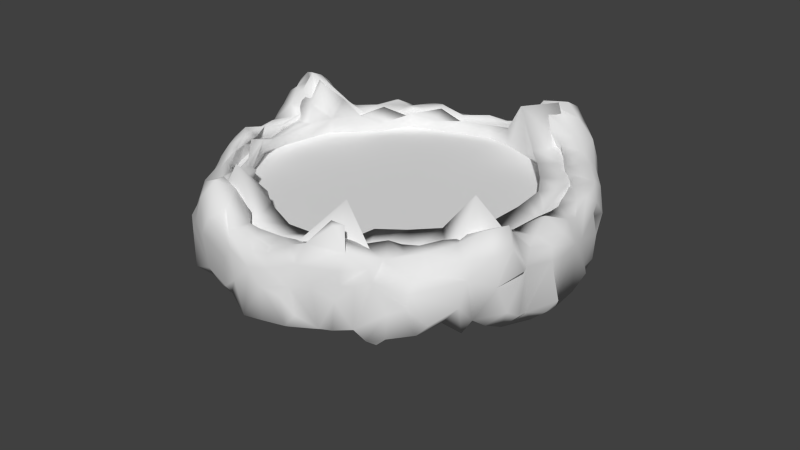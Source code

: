 # Source: keeperLair.blend  (saved by Blender 2.71.0; exported with 4.5.12 LTS)
import bpy
from mathutils import Matrix  # noqa: F401  (used for matrix-valued properties, if any)

bpy.ops.wm.read_factory_settings(use_empty=True)
scene = bpy.context.scene
scene.name = 'Scene'

# ---- collections
col_collection_1 = bpy.data.collections.new('Collection 1'); scene.collection.children.link(col_collection_1)

# ---- world
world_world = bpy.data.worlds.new('World'); scene.world = world_world
world_world.color = (0.05088, 0.05088, 0.05088)
world_world.use_sun_shadow = False
world_world.sun_shadow_jitter_overblur = 0.0
world_world.cycles.sampling_method = 'MANUAL'
world_world.cycles.sample_map_resolution = 256

# ---- meshes
me_keeperlair = bpy.data.meshes.new('keeperLair')
me_keeperlair.from_pydata([(0.6337, -0.06404, 0.2379), (0.3636, -0.04834, -0.5914), (-0.6963, 0.1328, 0.1048), (-0.649, -0.05054, 0.2605), (0.06201, 0.1371, -0.7145), (0.6284, 0.1493, 0.008515), (-0.4862, -0.06725, -0.4572), (-0.6745, -0.03177, 0.1648), (0.6919, -0.06363, -0.01381), (-0.4949, 0.1968, 0.3705), (-0.5035, 0.2363, -0.3292), (0.1566, 0.1109, 0.6888), (0.1011, -0.05068, 0.6681), (-0.4317, -0.01634, 0.4172), (-0.5112, 0.09194, 0.3013), (-0.01985, 0.2241, 0.6316), (0.5418, 0.2601, 0.3078), (-0.639, 0.2294, -0.352), (-0.03608, -0.03738, -0.6969), (-0.1891, -0.05584, -0.6818), (-0.279, -0.03208, -0.6722), (-0.5522, -0.06399, -0.4438), (-0.279, -0.009845, 0.6301), (0.1428, -0.03645, 0.6966), (0.585, -0.01814, 0.3255), (0.6838, -0.01547, 0.216), (0.7108, -0.03782, -0.05252), (0.5571, -0.00943, -0.4032), (0.1202, -0.04324, -0.6975), (-0.6885, 0.1655, 0.006283), (-0.6026, 0.1245, 0.2932), (0.7095, 0.1641, 0.2408), (0.684, 0.1108, -0.1338), (0.4439, -0.01007, -0.5848), (-0.3983, 0.07107, -0.5668), (-0.5975, 0.01477, -0.4113), (0.468, 0.05911, 0.5013), (0.6708, 0.01535, 0.2654), (-0.01668, -0.05247, -0.6065), (-0.2998, -0.029, -0.6129), (-0.3871, -0.03018, -0.5014), (-0.587, -0.02884, -0.2151), (-0.5499, -0.02153, 0.2608), (-0.3998, -0.03152, 0.4844), (0.05589, -0.02525, 0.645), (0.5524, -0.01952, 0.2995), (0.5809, -0.01829, 0.1838), (0.628, -0.03016, -0.004763), (0.6108, -0.01085, -0.1024), (0.4941, -0.02381, -0.3615), (0.3058, -0.03873, -0.5399), (0.06043, -0.04309, -0.6065), (-0.166, 0.1733, -0.5752), (-0.623, 0.136, 0.04434), (0.3632, 0.1134, 0.4616), (0.47, 0.1557, -0.364), (-0.02582, 0.1343, -0.6315), (-0.1574, -0.01993, -0.619), (-0.2197, 0.1349, 0.5534), (-0.4202, -0.01553, -0.4113), (0.6092, -0.05104, 0.07839), (-0.5481, 0.005333, 0.2317), (-0.2478, 0.1802, -0.5347), (0.5262, -0.04866, -0.3735), (0.2442, -0.07248, -0.624), (-0.2759, -0.04798, 0.6093), (-0.1097, -0.01736, 0.6833), (0.7117, -0.0418, 0.106), (0.5705, 0.1505, 0.1325), (0.4661, 0.213, 0.4161), (0.2453, 0.1838, -0.5752), (-0.08149, 0.1679, 0.6236), (0.2592, 0.08262, 0.5379), (0.2447, -0.02629, 0.6524), (0.2184, 0.1606, 0.5358), (0.1171, 0.1629, 0.6005), (-0.2215, 0.1637, 0.6904), (0.6329, 0.2149, -0.2288), (0.0161, 0.1849, 0.6072), (0.6986, 0.1801, 0.07698), (-0.2693, 0.2066, -0.6171), (-0.6589, 0.1977, 0.07284), (0.6128, 0.2026, -0.2056), (0.4441, 0.2361, -0.4997), (-0.1997, 0.2535, 0.536), (0.04911, 0.1938, 0.657), (0.3523, 0.2262, -0.516), (0.02081, 0.2013, -0.6389), (0.004978, 0.1634, -0.7097), (-0.09639, 0.182, -0.6538), (-0.356, 0.1694, -0.4889), (0.6264, 0.3018, 0.2988), (-0.4064, 0.1767, -0.4026), (0.0149, 0.1812, 0.6934), (-0.5383, 0.1987, 0.3151), (0.1308, 0.222, 0.6433), (-0.4385, 0.2119, -0.5204), (0.2919, 0.3048, -0.7156), (-0.6596, 0.3284, -0.2837), (-0.5834, 0.3799, -0.2032), (-0.6529, 0.1221, -0.2903), (-0.1019, -0.03937, -0.6761), (-0.4852, -0.03959, -0.5109), (-0.6668, -0.03397, -0.141), (-0.01409, -0.04708, 0.7223), (0.6829, -0.0206, 0.177), (-0.4939, 0.1542, -0.5061), (-0.691, 0.1613, -0.1951), (0.7151, 0.1282, 0.02781), (0.6506, 0.1362, -0.2508), (-0.02611, 0.06579, -0.6981), (-0.6844, 0.08247, 0.1689), (-0.219, -0.01052, -0.5874), (-0.4189, -0.05092, -0.4654), (-0.4724, -0.04323, -0.3821), (-0.5455, -0.02144, -0.2784), (-0.6182, -0.02063, 0.09622), (-0.3496, -0.005677, 0.5157), (-0.279, -0.03487, 0.5563), (0.2287, -0.04212, 0.5842), (0.5273, -0.02094, 0.349), (0.599, -0.03885, 0.1336), (0.633, -0.04182, -0.08368), (0.2389, -0.0498, -0.5755), (0.1309, -0.01932, -0.6156), (-0.6123, 0.1555, 0.1005), (0.5817, 0.1483, -0.1863), (0.5048, 0.1269, -0.2839), (0.3988, 0.2217, -0.4601), (0.3639, 0.1932, -0.5132), (0.01497, -0.008526, -0.6098), (0.4056, 0.1316, -0.4423), (-0.2173, -0.0005027, 0.5858), (0.5174, 0.1101, 0.3163), (-0.6227, 0.1179, -0.01093), (-0.559, 0.1014, 0.2153), (-0.429, 0.1019, 0.401), (-0.2744, 0.2024, -0.532), (-0.5177, -0.04315, -0.3474), (-0.03016, -0.00855, 0.6259), (0.5866, -0.04653, 0.2468), (0.534, 0.1643, 0.2268), (0.483, 0.1487, 0.4774), (0.05394, 0.1785, 0.6184), (-0.1412, 0.09756, 0.6094), (0.2171, 0.1092, 0.6514), (0.1364, 0.07776, 0.7128), (0.001558, 0.1829, -0.6331), (-0.5757, 0.1974, -0.3845), (-0.07193, 0.1969, 0.6098), (-0.4086, 0.1242, 0.5777), (0.6541, 0.1812, -0.1352), (0.694, 0.1904, -0.0001875), (-0.3449, 0.1975, -0.5516), (0.4999, 0.2103, -0.4738), (0.2452, 0.3075, -0.5777), (0.4212, 0.2126, 0.4558), (-0.3823, 0.2219, 0.4758), (-0.3766, 0.2028, 0.5175), (0.6744, 0.1974, 0.1578), (0.5878, 0.2144, -0.3571), (0.4623, 0.2146, -0.4462), (-0.3543, 0.208, -0.5162), (-0.5148, 0.2129, -0.3745), (-0.0724, 0.1458, -0.688), (-0.2597, 0.1591, -0.6485), (-0.2134, 0.2042, 0.5397), (0.6524, 0.225, 0.3152), (-0.3916, 0.2267, 0.3873), (-0.4752, 0.1968, -0.2901), (0.08794, 0.1501, 0.7042), (0.2832, 0.06651, -0.7156), (-0.543, 0.2945, -0.1927), (-0.659, 0.2406, -0.2897), (0.7385, -0.001038, 0.07996), (0.4791, -0.00763, -0.5325), (-0.707, 0.06267, 0.1157), (0.1245, 0.08435, -0.7275), (0.06215, 0.08038, -0.7209), (0.01281, -0.03617, -0.682), (-0.6301, -0.01696, 0.3097), (0.6561, 0.1146, 0.3029), (-0.5567, 0.1341, -0.448), (-0.4516, -0.001211, 0.5333), (0.5937, 0.1932, 0.04015), (-0.3101, 0.1143, -0.636), (0.6705, 0.07608, -0.2514), (0.6751, -0.01376, -0.1702), (0.5342, 0.117, -0.4915), (-0.669, -0.04792, -0.2158), (-0.6844, 0.146, -0.2219), (-0.6953, 0.07045, -0.1145), (-0.666, 0.01001, 0.2004), (-0.5093, 0.08132, 0.4645), (-0.5564, 0.01328, 0.4306), (0.4818, 0.118, 0.508), (0.5265, 0.00694, 0.4689), (-0.6386, 0.08596, -0.3351), (-0.1637, 0.1424, -0.6754), (-0.3218, 0.1792, -0.5021), (0.1822, 0.1229, 0.5764), (0.1623, -0.02028, 0.5938), (0.1572, 0.09613, 0.5835), (0.009206, 0.1623, 0.6197), (0.1755, 0.008358, 0.6834), (0.05408, -0.04492, 0.7091), (-0.02963, 0.1601, -0.6821), (0.5828, 0.1726, -0.413), (-0.1905, 0.2238, 0.6899), (0.2916, 0.1441, 0.4894), (-0.2141, 0.1042, 0.5722), (0.3577, 0.1455, 0.6132), (0.2931, 0.08153, 0.6315), (-0.1031, -0.04377, -0.6553), (-0.2499, -0.0442, -0.6443), (-0.1746, -0.05828, -0.6624), (-0.3439, -0.0381, -0.5824), (-0.4487, -0.05243, -0.5044), (-0.6363, -0.06146, -0.2358), (-0.644, -0.06439, -0.1674), (-0.6574, -0.03633, -0.01748), (-0.622, -0.06343, 0.2025), (-0.6087, -0.07004, 0.3), (-0.5582, -0.06014, 0.3995), (-0.1443, -0.04118, 0.6588), (-0.06811, -0.0421, 0.6325), (-0.004321, -0.06583, 0.6881), (0.2457, -0.05243, 0.6107), (0.1823, -0.05328, 0.6514), (0.3699, -0.05808, 0.5772), (0.2793, -0.02881, 0.6319), (0.4238, -0.04296, 0.549), (0.5235, -0.01466, 0.4013), (0.6724, -0.07257, 0.1294), (0.4483, -0.04451, -0.4202), (0.3236, -0.06347, -0.6159), (0.1434, -0.04716, -0.6626), (0.1836, -0.05963, -0.6701), (-0.09095, 0.06145, -0.5938), (-0.07201, -0.02243, -0.6006), (-0.2808, 0.104, 0.5356), (-0.3344, 0.07125, 0.5086), (-0.4683, 0.0798, 0.3468), (-0.6261, -0.01715, -0.08723), (-0.6162, 0.08259, -0.05752), (-0.6373, -0.01041, 0.03025), (-0.5704, -0.01112, 0.1684), (-0.5636, 0.06443, -0.2093), (-0.5972, 0.0919, -0.1405), (-0.5166, 0.07121, -0.3047), (-0.4266, 0.1089, -0.4185), (-0.3338, 0.0779, -0.5352), (0.1875, -0.008276, -0.5917), (0.09195, -0.004231, -0.6001), (0.3362, 0.06325, -0.522), (0.5545, -0.01967, -0.2651), (0.5247, 0.09447, -0.2927), (0.5071, 0.08974, -0.3329), (0.448, 0.09584, -0.3825), (0.3397, 0.007106, -0.5078), (0.3754, 0.002778, -0.4468), (0.3638, -0.05564, -0.5), (0.6051, 0.1796, -0.1229), (0.45, 0.1469, 0.4), (0.5598, 0.09589, 0.2951), (-0.6728, 0.2023, -0.07506), (0.1747, 0.2084, 0.5627), (0.5154, 0.1609, 0.3082), (0.2958, 0.1795, -0.5436), (-0.6045, 0.228, 0.04123), (0.6094, 0.2058, -0.3163), (-0.5194, 0.3332, -0.2385), (-0.4953, 0.2412, -0.2608), (0.431, 0.2201, 0.3957), (0.4273, 0.2047, 0.388), (-0.3493, 0.2148, 0.5694), (-0.3316, 0.1435, 0.6277), (-0.38, 0.1878, 0.5574), (-0.2694, 0.2567, 0.6498), (-0.5901, 0.211, -0.0331), (-0.6023, 0.1856, -0.05971), (-0.5995, 0.3143, -0.1605), (-0.5689, 0.2662, -0.1637), (-0.5648, 0.2252, -0.1691), (-0.5454, 0.2128, -0.2301), (0.705, 0.1345, -0.05935), (0.3519, 0.2326, 0.4479), (0.5181, 0.2377, 0.307), (0.2694, 0.268, 0.5732), (0.2927, 0.2203, 0.4982), (0.1982, 0.2486, 0.6305), (-0.06298, 0.2159, 0.6468), (-0.1667, 0.2531, 0.5613), (-0.1682, 0.2971, 0.5837), (-0.5297, 0.229, 0.2514), (-0.4892, 0.222, 0.3384), (-0.3959, 0.2185, 0.4226), (0.5754, 0.2091, 0.1083), (0.6393, 0.1991, 0.0869), (0.5823, 0.2154, -0.1668), (0.5622, 0.2107, -0.2675), (0.08043, 0.194, -0.6819), (-0.1455, 0.1982, -0.5893), (-0.2381, 0.2189, -0.585), (-0.3986, 0.2288, -0.4975), (-0.5522, 0.2668, -0.3182), (-0.6263, 0.2281, -0.01928), (-0.5836, 0.2296, 0.1668), (-0.6281, 0.2422, 0.1158), (-0.6903, 0.1752, 0.04673), (0.2805, 0.3195, 0.6124), (0.3184, 0.2412, 0.604), (-0.1578, 0.1698, -0.6645), (-0.2097, 0.1649, -0.6399), (-0.1809, 0.2279, 0.5831), (-0.1793, 0.2282, 0.5423), (0.6091, 0.215, 0.3565), (-0.09474, 0.215, 0.6894), (0.2544, 0.1905, 0.533), (0.5477, 0.1828, -0.2139), (-0.3369, 0.2113, 0.4841), (0.7101, 0.1357, 0.08776), (-0.5239, 0.1606, -0.2805), (0.5243, 0.198, -0.2961), (0.4951, 0.1674, -0.3164), (0.1384, 0.166, -0.7429), (0.2037, 0.2554, 0.6537), (-0.5187, 0.1827, -0.4497), (0.3345, 0.1394, -0.7315), (0.1687, 0.06145, -0.7268), (0.2294, 0.149, -0.7429), (0.2386, 0.2154, -0.7368), (0.3315, 0.2834, -0.664), (0.3628, -0.0401, -0.6284), (-0.6606, 0.3076, -0.1919), (-0.624, 0.3002, -0.3173), (-0.5802, 0.3231, -0.2912), (-0.5933, 0.3459, -0.198), (-0.6399, 0.1776, -0.3335), (-0.6642, 0.2386, -0.313), (0.7115, -0.003474, -0.1294), (0.4767, 0.1298, -0.5803), (-0.4527, 0.09128, 0.5351), (0.594, 0.1761, 0.09769), (-0.2793, 0.0783, -0.6605), (0.5351, 0.09695, -0.4677), (-0.7037, 0.1492, -0.07451), (0.6906, 0.155, 0.1999), (0.5658, 0.1048, 0.1785), (0.5659, 0.2036, 0.3856), (0.07173, 0.09052, 0.7229), (-0.1703, 0.1656, 0.5846), (-0.1354, 0.1016, 0.6838), (-0.6436, -0.05055, 0.124), (-0.5611, -0.04748, 0.3263), (0.3597, -0.0867, 0.5206), (0.4374, -0.06811, 0.4618), (0.5768, -0.04154, 0.2943), (0.6454, -0.06352, 0.01241), (0.5752, -0.03148, -0.3518), (0.4391, -0.06631, -0.4605), (0.04929, -0.06534, -0.6215), (-0.3985, 0.1602, 0.4283), (-0.5464, 0.198, 0.2684), (-0.5734, -0.02679, 0.207), (-0.4496, 0.1334, -0.3622), (-0.3756, 0.1054, -0.4858), (0.3474, 0.1322, -0.5296), (0.6156, 0.1197, -0.09307), (0.4839, 0.06925, 0.3646), (0.5316, 0.2003, 0.2921), (0.3949, 0.2119, 0.52), (0.2856, 0.2533, -0.5454), (-0.2687, 0.3062, 0.6213), (-0.0436, 0.2129, -0.6242), (-0.06875, 0.2223, 0.622), (0.5667, 0.2244, 0.1864), (0.4986, 0.2147, -0.3466), (0.3866, 0.2221, 0.4266), (0.06501, 0.218, 0.6168), (-0.2508, 0.288, 0.5498), (0.5775, 0.2654, 0.2484), (0.5406, 0.2315, -0.3044), (0.4569, 0.2238, -0.3789), (-0.3144, 0.2128, -0.5206), (-0.442, 0.2132, -0.3346), (-0.6663, 0.1693, 0.106), (0.4204, 0.236, -0.6225), (0.03785, 0.1911, -0.6325), (0.602, 0.2912, 0.3249), (-0.3675, 0.1876, -0.4524), (0.6022, 0.2155, -0.06162), (-0.632, 0.1844, 0.1969), (-0.3005, 0.208, -0.5989), (0.645, 0.2583, 0.2121), (-0.5805, 0.1785, 0.2954), (-0.3745, 0.2003, 0.4233), (0.07452, 0.1933, 0.6899), (0.04177, 0.1705, -0.6982), (-0.2952, 0.196, 0.5201), (0.2998, 0.1705, -0.7481), (-0.68, 0.2919, -0.1759), (-0.6251, 0.2444, -0.3482), (-0.6864, 0.1645, -0.1208), (-0.3753, 0.1025, 0.6046), (-0.4761, 0.09316, -0.5322), (0.6335, 0.1093, -0.3496), (0.6134, -0.008089, -0.3292), (0.602, 0.1527, 0.3789), (0.5856, 0.05978, 0.3976), (0.3911, 0.1513, 0.5691), (0.4426, 0.06061, 0.5627), (-0.5337, -0.0006106, -0.4787), (-0.009362, 0.1086, -0.7298), (0.5947, 0.219, 0.01068), (0.6647, -0.01579, -0.2503), (0.581, 0.1353, -0.4217), (-0.6671, -0.007121, -0.1924), (-0.7093, -0.04979, -0.01438), (-0.7114, 0.0938, -0.004346), (-0.621, 0.1721, 0.2495), (0.1449, 0.2594, -0.6255), (0.2097, 0.3398, -0.6069), (0.2365, 0.3194, -0.6883), (-0.5561, 0.1478, 0.36), (-0.1465, -0.01556, -0.6933), (-0.2229, 0.05751, -0.6599), (0.5787, 0.01012, 0.2057), (-0.3205, 0.214, -0.4946), (0.5187, 0.1634, 0.4331), (0.1965, 0.07289, 0.5494), (0.1652, -0.03733, 0.6101), (0.0873, 0.007634, 0.6137), (0.031, 0.1024, 0.6173), (-0.02581, 0.1442, 0.6258), (0.0126, 0.1323, 0.7159), (-0.133, 0.0001268, 0.6872), (-0.05361, 0.06267, 0.7169), (4.252e-05, 0.1826, -0.6848), (0.09685, 0.2269, -0.6155), (0.1678, 0.2348, -0.6048), (-0.5925, 0.1944, 0.1601), (0.4958, 0.1934, -0.517), (-0.2043, 0.3345, 0.6335), (0.2785, -0.01414, 0.5156), (-0.1335, 0.1576, 0.5924), (-0.1239, -0.01297, 0.6157), (-0.2163, 0.08634, 0.678), (0.306, 0.1316, 0.6206), (0.3546, -0.003221, 0.6167), (-0.04464, -0.06335, -0.6567), (-0.3678, -0.01722, -0.5878), (-0.4186, -0.03074, -0.5529), (-0.5143, -0.06107, -0.4415), (-0.654, -0.04738, -0.2859), (-0.6284, -0.05294, -0.3338), (-0.5795, -0.05339, -0.3122), (-0.6563, -0.04758, -0.07148), (-0.7054, -0.01096, 0.07646), (-0.6983, -0.05977, 0.04326), (-0.6833, -0.05033, 0.04596), (-0.5872, -0.05148, 0.3497), (-0.4943, -0.03495, 0.4848), (-0.4227, -0.02997, 0.546), (-0.3497, -0.03227, 0.6241), (-0.3526, -0.05752, 0.5635), (-0.1705, -0.02296, 0.666), (-0.218, -0.03923, 0.6138), (-0.0574, -0.04004, 0.6687), (0.2988, -0.06036, 0.5531), (0.399, -0.06611, 0.563), (0.4074, -0.06018, 0.5058), (0.5741, -0.04891, 0.3661), (0.4893, -0.03494, 0.4827), (0.4635, -0.02975, 0.3928), (0.6112, -0.04096, 0.2943), (0.7059, -0.05588, 0.04233), (0.6814, -0.04394, -0.1267), (0.6555, -0.03843, -0.02514), (0.6604, -0.0497, -0.2143), (0.6107, -0.03963, -0.2007), (0.6241, -0.04836, -0.2894), (0.5773, -0.0411, -0.3043), (0.5115, -0.0579, -0.4338), (0.4541, -0.04787, -0.5385), (0.2169, -0.04871, -0.6767), (0.2078, -0.0583, -0.6215), (0.07157, -0.05832, -0.6577), (-0.2643, 0.0133, -0.5659), (-0.1728, 0.1027, -0.5782), (-0.3355, 0.15, 0.5259), (-0.3814, 0.08645, 0.4746), (-0.4837, -0.04205, 0.4128), (-0.5113, -0.03048, 0.3461), (-0.5977, 0.06924, 0.1522), (-0.6065, -0.009611, -0.1628), (-0.3636, -0.0185, -0.4709), (-0.3141, 0.1419, -0.5248), (-0.3226, -0.01155, -0.5456), (0.2051, 0.1545, -0.6042), (0.1353, 0.07564, -0.5924), (0.1167, 0.1283, -0.611), (0.2908, 0.1232, -0.5632), (0.2677, 0.06275, -0.5499), (0.5067, -0.02477, -0.3318), (0.5709, 0.08342, -0.2306), (0.5916, -0.01403, -0.1887), (0.616, 0.05955, -0.05239), (0.6136, 0.005718, 0.01367), (0.4167, -0.02681, 0.4364), (0.3606, -0.03965, 0.4788), (0.4002, 0.08862, 0.4239), (0.5641, -0.01605, 0.249), (0.1681, 0.173, 0.5778), (0.5376, 0.2033, 0.2416), (-0.2115, 0.1966, -0.5635), (-0.1924, 0.1643, -0.554), (0.3911, 0.2063, 0.5884), (-0.5825, 0.2134, 0.1052), (-0.6222, 0.1811, 0.03255), (0.6246, 0.1576, -0.3215), (-0.5473, 0.3638, -0.2036), (-0.4829, 0.2582, -0.2984), (0.08139, 0.2045, 0.603), (0.05278, 0.2053, 0.6022), (0.482, 0.2377, 0.3504), (0.4955, 0.1765, 0.3507), (0.656, 0.1561, -0.2461), (-0.6019, 0.1715, -0.0121), (-0.5542, 0.3016, -0.1551), (0.4051, 0.1643, 0.4312), (0.3439, 0.1799, 0.4554), (0.5746, 0.2041, 0.1386), (0.5473, 0.1794, 0.1541), (-0.4502, 0.1801, 0.4565), (-0.5281, 0.1593, 0.4113), (0.476, 0.2022, -0.3532), (-0.5725, 0.2355, -0.1214), (-0.5979, 0.1726, -0.1193), (0.5341, 0.2401, 0.3432), (0.2093, 0.2203, 0.5639), (0.3081, 0.3268, 0.593), (0.1296, 0.21, 0.5858), (0.2573, 0.3273, 0.5956), (-0.005794, 0.2076, 0.6578), (-0.1465, 0.2607, 0.6497), (-0.6044, 0.2135, 0.2222), (-0.4489, 0.2009, 0.4087), (-0.2198, 0.3251, 0.5859), (0.6547, 0.3063, 0.2538), (0.6172, 0.2319, 0.1603), (0.629, 0.2357, 0.009699), (0.6686, 0.2092, -0.05993), (0.3697, 0.2551, -0.5707), (0.1517, 0.2333, -0.6776), (-0.05628, 0.1845, -0.6535), (-0.09378, 0.1761, -0.624), (-0.1947, 0.1853, -0.6218), (-0.4438, 0.2152, -0.4323), (-0.5317, 0.2222, -0.3364), (-0.6786, 0.2503, -0.1359), (-0.6275, 0.2623, -0.1237), (-0.6009, 0.2265, -0.09464), (-0.6532, 0.2072, 0.1484), (0.308, 0.185, 0.6247), (-0.4962, 0.1852, 0.3159), (0.4509, 0.1802, -0.6077), (0.1036, 0.1916, -0.631), (-0.1102, 0.2281, 0.5756), (0.5999, 0.2132, -0.117), (-0.6606, 0.1684, 0.1625), (-0.4352, 0.2045, 0.379), (-0.07407, 0.1597, 0.7047), (-0.353, 0.1299, -0.6177), (0.2747, 0.1879, 0.4879), (0.6702, 0.2283, 0.247), (-0.4663, 0.1747, -0.3368), (0.5666, 0.2172, -0.2311), (-0.3476, 0.1608, 0.4962), (-0.3562, 0.1696, -0.5521), (-0.3871, 0.142, -0.5674), (-0.4413, 0.1865, -0.5218), (-0.5734, 0.157, -0.2245), (0.1405, 0.19, -0.7083), (-0.2691, 0.1825, 0.5343), (0.1894, 0.1919, 0.6858), (0.3338, 0.2501, -0.7113), (0.4037, 0.1766, -0.6718), (0.2889, 0.09422, -0.7445), (0.2823, 0.336, -0.6613), (0.3007, -0.04045, -0.666), (-0.6651, 0.3324, -0.2245), (-0.6797, 0.2634, -0.2088), (-0.5755, 0.3611, -0.2442), (-0.6474, 0.3567, -0.2431), (-0.6378, 0.3197, -0.1715), (-0.6819, 0.2268, -0.1107), (-0.6117, 0.1744, -0.3705)], [], [(195, 142, 410), (35, 597, 182), (343, 532, 297), (344, 185, 165), (347, 105, 321), (426, 344, 165), (370, 16, 381, 514), (145, 564, 585), (476, 108, 321, 174), (437, 104, 435), (58, 166, 351), (212, 449, 211), (468, 225, 139), (469, 510, 355), (51, 38, 361), (240, 132, 118), (61, 42, 364), (365, 250, 92), (500, 253, 124), (130, 38, 51), (271, 522, 305), (524, 78, 15), (374, 388, 87), (4, 178, 110, 413), (296, 168, 571), (381, 376, 514), (10, 522, 385), (398, 88, 438), (330, 329, 325), (464, 22, 404), (408, 409, 24, 181), (67, 476, 174), (285, 476, 26), (39, 451, 573, 185), (194, 424, 30), (464, 463, 43, 465), (413, 110, 164), (179, 18, 110), (191, 107, 190), (419, 29, 346), (422, 423, 554), (195, 408, 142), (454, 100, 197), (348, 533, 68), (46, 427, 348), (428, 137, 384), (201, 202, 430), (44, 433, 432), (144, 71, 434), (139, 144, 434), (73, 212, 145), (205, 350, 104), (23, 146, 350), (206, 89, 438), (70, 372, 440), (444, 72, 209), (119, 72, 444), (210, 351, 445), (230, 449, 212), (39, 498, 216), (103, 243, 457), (231, 470, 355, 471), (3, 221, 222), (7, 353, 221), (354, 223, 461), (472, 120, 357, 24), (465, 117, 118), (467, 118, 446), (234, 483, 63, 49), (473, 474, 232), (357, 140, 475), (480, 48, 506), (476, 358, 8), (476, 233, 358), (122, 480, 477), (1, 484, 360, 261), (38, 450, 487, 361), (117, 241, 240, 118), (360, 234, 261), (1, 50, 235), (486, 123, 124), (366, 496, 498, 251), (124, 361, 487), (489, 516, 488), (131, 260, 234, 258), (493, 42, 14), (61, 135, 363), (494, 135, 246), (495, 247, 248), (247, 249, 322), (258, 49, 504, 257), (50, 254, 503), (256, 324, 257), (533, 141, 514, 376), (505, 506, 262), (508, 5, 507), (510, 54, 511), (133, 267, 264), (277, 534, 535, 342), (70, 268, 372), (276, 278, 277), (203, 149, 15), (16, 389, 91, 381), (290, 543, 541, 288), (536, 377, 383), (55, 536, 128), (538, 582, 284), (539, 389, 16), (399, 275, 373, 380), (542, 540, 266), (522, 10, 559, 305), (546, 94, 294), (534, 158, 157), (595, 401, 560, 561), (151, 569, 552), (300, 323, 577), (154, 383, 160), (87, 388, 439), (556, 557, 302), (557, 80, 303), (308, 563, 546, 307), (559, 148, 402), (578, 399, 584, 490), (81, 563, 308), (148, 327, 182, 597), (316, 389, 349), (90, 199, 390), (262, 391, 569), (573, 580, 579), (577, 319, 299), (362, 168, 396), (581, 106, 327), (586, 331, 423, 97), (332, 589, 422, 155), (588, 171, 330), (485, 28, 329), (341, 33, 333, 328), (420, 192, 180, 30), (372, 86, 553), (339, 335, 402), (593, 271, 305), (594, 99, 593), (594, 595, 337), (100, 173, 339), (198, 164, 110, 425), (407, 481, 359), (458, 29, 419), (176, 2, 29), (178, 179, 110), (417, 190, 100, 189), (195, 196, 409, 408), (175, 341, 345), (313, 198, 426, 165), (7, 3, 192), (194, 462, 193), (200, 202, 75, 513), (421, 440, 372, 422), (348, 141, 533), (512, 264, 348), (429, 408, 349), (545, 208, 572, 317), (206, 164, 89), (215, 57, 112, 214), (207, 442, 154), (222, 221, 364, 42), (352, 572, 76), (233, 0, 46, 121), (498, 40, 216), (453, 114, 138), (219, 41, 495), (457, 243, 245), (353, 245, 116), (538, 248, 247, 582), (221, 246, 364), (354, 42, 493), (224, 467, 446), (226, 468, 139), (12, 432, 431), (12, 44, 432), (431, 201, 119), (510, 509, 356), (474, 120, 232), (45, 512, 357), (506, 255, 480), (235, 50, 123), (486, 124, 236), (259, 260, 131, 367), (489, 52, 516), (244, 245, 243), (53, 125, 494), (135, 61, 364), (368, 262, 506, 48), (251, 497, 366), (252, 500, 124), (56, 130, 253), (254, 367, 268), (257, 504, 255), (258, 55, 128), (372, 268, 129, 86), (369, 133, 120), (263, 526, 369), (264, 267, 141), (266, 523, 542), (513, 523, 266), (513, 75, 523), (267, 525, 370), (279, 269, 519, 528), (279, 280, 538, 537), (99, 529, 172, 521), (270, 520, 160), (278, 373, 275), (278, 443, 373), (52, 147, 374), (147, 388, 374), (537, 562, 279), (375, 149, 351, 568), (529, 99, 281), (293, 545, 375, 568), (571, 547, 157, 296), (286, 531, 289), (69, 539, 525), (290, 288, 540), (379, 523, 524), (379, 95, 542), (92, 390, 162, 558), (9, 295, 294), (547, 571, 295), (313, 165, 80, 557), (296, 157, 320), (394, 376, 381), (297, 551, 414), (299, 82, 577), (300, 382, 323), (382, 160, 377), (556, 302, 374), (384, 162, 428), (262, 5, 414, 391), (561, 282, 281), (306, 81, 269), (269, 308, 518), (312, 313, 557), (291, 317, 93, 544), (167, 389, 316), (167, 91, 389), (199, 428, 390), (402, 148, 597, 17), (571, 565, 295), (575, 347, 394), (30, 424, 395), (397, 95, 85), (585, 95, 397), (581, 327, 96), (169, 522, 272), (319, 577, 323), (106, 581, 34, 405), (399, 578, 320), (310, 543, 326), (311, 310, 326), (586, 328, 400), (331, 586, 400), (401, 403, 560), (98, 594, 335), (337, 595, 281), (592, 107, 403), (34, 452, 102, 405), (22, 276, 404), (464, 404, 342), (105, 174, 321), (105, 67, 174), (407, 415, 479, 481), (458, 7, 111, 176), (285, 26, 340), (484, 1, 175), (406, 407, 27), (109, 186, 406), (186, 415, 407), (325, 177, 178, 4), (459, 458, 418), (179, 178, 177, 28), (410, 411, 36, 195), (329, 177, 325), (411, 449, 229, 231), (461, 180, 3), (461, 194, 180), (472, 24, 409), (24, 37, 181), (449, 411, 410), (106, 405, 412, 182), (193, 462, 463, 183), (229, 470, 231), (473, 36, 411), (27, 483, 484, 175), (412, 35, 182), (102, 21, 412), (193, 183, 342), (190, 417, 103, 191), (18, 101, 110), (184, 343, 414), (68, 532, 343), (39, 185, 344), (34, 580, 573), (479, 415, 187), (27, 416, 406), (345, 188, 416), (2, 111, 420, 570), (68, 60, 46, 348), (191, 403, 107), (418, 191, 103), (428, 199, 62, 137), (111, 192, 420), (111, 7, 192), (422, 589, 423), (589, 97, 423), (181, 347, 31), (473, 196, 36), (232, 409, 196), (472, 409, 232), (101, 19, 425), (199, 497, 516, 62), (121, 46, 60), (72, 430, 200, 74), (497, 199, 90), (429, 142, 408), (72, 119, 201, 430), (11, 204, 73, 145), (202, 200, 430), (443, 278, 208, 545), (432, 433, 203), (139, 434, 433), (204, 11, 146), (352, 437, 572), (66, 104, 437), (206, 438, 88), (164, 206, 88), (294, 441, 307), (445, 144, 132, 210), (416, 442, 207), (22, 466, 436, 447), (101, 213, 57, 215), (446, 118, 132), (22, 447, 76), (456, 455, 21, 453), (436, 352, 447), (145, 448, 564), (73, 230, 212), (101, 450, 213), (215, 214, 19), (101, 215, 19), (103, 189, 218, 219), (213, 239, 57), (214, 39, 20), (102, 217, 453), (451, 216, 452), (113, 114, 6), (219, 495, 243, 103), (459, 418, 220, 460), (41, 219, 218), (103, 457, 418), (221, 353, 116, 246), (460, 353, 458), (461, 222, 42, 354), (226, 104, 66, 468), (3, 222, 461), (468, 66, 446, 225), (223, 493, 492), (462, 43, 463), (492, 13, 43), (465, 65, 464), (22, 65, 467), (112, 57, 238, 489), (226, 139, 44), (66, 224, 446), (205, 226, 12), (484, 483, 360), (73, 228, 227), (23, 12, 228), (449, 469, 229), (119, 469, 230), (471, 356, 473), (233, 121, 60), (478, 122, 477), (8, 478, 26), (476, 8, 26), (187, 477, 479), (480, 482, 481), (255, 504, 482), (504, 63, 482), (483, 234, 360), (63, 483, 27), (590, 235, 64), (333, 1, 235), (1, 261, 50), (64, 486, 485), (179, 487, 450), (236, 487, 28), (238, 57, 239), (130, 239, 38), (136, 491, 43, 13), (489, 488, 112), (238, 56, 489), (42, 61, 363, 14), (490, 584, 240), (240, 58, 210), (584, 166, 58), (244, 280, 528, 134), (565, 136, 242), (538, 244, 248), (538, 280, 244), (135, 494, 125, 441), (250, 365, 114, 59), (494, 246, 116), (250, 59, 496, 366), (441, 363, 135), (244, 495, 248), (495, 41, 247), (41, 115, 247), (582, 247, 322), (138, 249, 115), (249, 114, 365), (497, 251, 488, 516), (40, 498, 496), (113, 496, 59), (503, 254, 268, 502), (498, 39, 488), (503, 252, 123), (54, 510, 469, 444), (499, 501, 500), (253, 51, 124), (501, 56, 253), (508, 47, 60), (256, 255, 505), (324, 127, 505), (324, 55, 257), (122, 507, 48), (318, 74, 513, 266), (54, 530, 511), (444, 209, 54), (441, 125, 519, 269), (596, 403, 265), (346, 265, 403), (77, 527, 520, 270), (200, 513, 74), (52, 302, 515), (62, 516, 515), (211, 410, 517), (441, 269, 518), (529, 283, 284, 172), (125, 53, 519), (203, 434, 71, 149), (75, 524, 523), (75, 143, 524), (143, 203, 78), (525, 274, 273), (526, 263, 274), (52, 374, 302), (56, 147, 52), (77, 82, 151), (32, 77, 151), (283, 529, 282), (274, 530, 531, 378), (78, 203, 15), (552, 285, 32, 151), (532, 533, 376), (531, 286, 378), (54, 531, 530), (541, 311, 371, 288), (342, 150, 277), (128, 536, 383), (544, 85, 379, 15), (371, 286, 289), (156, 378, 286), (539, 287, 525), (16, 287, 539), (69, 349, 539), (288, 289, 540), (371, 289, 288), (414, 551, 552, 391), (542, 290, 540), (95, 290, 542), (95, 326, 290), (379, 524, 15), (291, 544, 15), (545, 317, 375), (300, 270, 160, 382), (395, 94, 546), (534, 157, 547), (534, 275, 158), (158, 275, 399), (159, 550, 394), (297, 376, 550), (159, 79, 298), (152, 551, 298), (421, 554, 301, 439), (552, 551, 152), (82, 299, 569), (303, 393, 162, 384), (160, 383, 377), (161, 83, 128), (80, 393, 303), (301, 87, 439), (398, 87, 301), (438, 374, 87), (89, 555, 438), (555, 556, 374), (89, 556, 555), (303, 384, 137), (304, 162, 153, 96), (517, 564, 448, 211), (153, 162, 393), (392, 563, 386, 570), (304, 96, 558), (558, 385, 92), (327, 148, 163), (10, 163, 559), (561, 537, 282), (562, 306, 279), (265, 562, 561), (29, 309, 81), (392, 546, 563), (317, 572, 435, 93), (565, 294, 295), (363, 294, 565), (363, 441, 294), (154, 442, 83), (442, 566, 387), (188, 566, 442), (188, 341, 566), (147, 567, 388), (445, 351, 149), (92, 90, 390), (92, 366, 90), (549, 91, 167, 575), (575, 167, 181, 31), (185, 393, 165), (573, 579, 393), (531, 574, 289), (544, 93, 397, 85), (347, 321, 79, 159), (420, 30, 395), (396, 320, 578), (284, 322, 169, 272), (170, 397, 93), (435, 170, 93), (350, 170, 435), (579, 96, 153), (581, 96, 579), (580, 581, 579), (325, 583, 331, 330), (108, 79, 321), (324, 323, 536), (553, 332, 155, 372), (398, 301, 583), (413, 88, 4), (315, 166, 84), (585, 311, 326), (106, 182, 327), (591, 98, 173, 592), (583, 554, 331), (554, 423, 331), (339, 173, 98, 335), (590, 171, 333), (171, 588, 328), (588, 400, 328), (402, 335, 336, 305), (335, 594, 593, 336), (173, 100, 190, 107), (17, 338, 100, 339), (591, 334, 595), (596, 560, 403), (265, 560, 596), (107, 592, 173), (566, 341, 328, 587), (197, 338, 597), (342, 404, 150), (345, 341, 188), (346, 403, 191), (348, 264, 141), (213, 450, 239), (456, 115, 41), (43, 117, 465), (356, 509, 474), (140, 357, 512), (480, 122, 48), (366, 497, 90), (131, 258, 128), (369, 526, 133), (370, 525, 287), (156, 371, 69), (273, 274, 378), (350, 146, 11, 170), (534, 277, 275), (379, 542, 523), (292, 293, 568), (323, 382, 377), (595, 561, 281), (279, 306, 269), (292, 315, 84), (393, 579, 153), (319, 569, 299), (339, 402, 17), (32, 285, 340), (418, 458, 419), (458, 176, 29), (3, 180, 192), (463, 464, 342), (110, 101, 425), (20, 344, 426), (415, 186, 187), (186, 109, 527), (345, 27, 175), (454, 189, 100), (191, 418, 419), (193, 424, 194), (37, 25, 347), (35, 197, 597), (431, 432, 202), (75, 203, 143), (11, 145, 585), (439, 440, 421), (567, 499, 440), (209, 72, 318), (446, 132, 144), (447, 352, 76), (450, 38, 239), (453, 217, 6), (418, 457, 220), (459, 460, 458), (460, 245, 353), (466, 224, 66), (470, 229, 355), (449, 230, 469), (471, 510, 356), (357, 120, 45), (478, 47, 122), (477, 480, 479), (481, 482, 359), (485, 486, 237), (361, 124, 51), (490, 491, 578), (117, 491, 241), (14, 363, 565), (251, 498, 488), (123, 252, 124), (505, 127, 256), (257, 55, 258), (505, 262, 126), (474, 511, 369), (511, 530, 263), (141, 267, 370), (516, 52, 515), (268, 367, 129), (172, 272, 271), (525, 526, 274), (263, 530, 274), (76, 208, 278), (129, 131, 128), (152, 285, 552), (378, 156, 273), (379, 85, 95), (94, 9, 294), (396, 296, 320), (91, 549, 381), (128, 83, 86), (438, 555, 374), (562, 265, 306), (306, 29, 81), (2, 570, 386), (83, 442, 387), (566, 587, 387), (147, 501, 567), (89, 312, 557), (314, 166, 315), (408, 167, 316), (185, 573, 393), (94, 535, 9), (554, 583, 301), (583, 325, 398), (398, 4, 88), (84, 166, 399), (166, 584, 399), (585, 564, 311), (400, 588, 330), (171, 485, 329), (589, 332, 97), (591, 592, 334), (401, 592, 403), (99, 337, 281), (22, 76, 276), (452, 217, 102), (340, 26, 477), (27, 407, 359), (414, 343, 297), (340, 187, 32), (187, 186, 32), (186, 527, 32), (191, 419, 346), (194, 223, 462), (427, 512, 348), (349, 408, 316), (572, 437, 435), (307, 441, 518), (318, 72, 74), (351, 210, 58), (6, 217, 113), (217, 40, 113), (220, 457, 245), (223, 354, 493), (465, 118, 65), (227, 431, 119), (228, 431, 227), (229, 469, 355), (472, 232, 120), (358, 60, 47), (359, 482, 63), (64, 235, 123), (240, 210, 132), (491, 362, 578), (491, 136, 362), (492, 242, 13), (322, 249, 576), (576, 249, 365), (253, 130, 51), (256, 257, 255), (254, 259, 367), (367, 131, 129), (368, 507, 5), (5, 68, 343), (511, 263, 369), (346, 29, 265), (160, 520, 207), (524, 143, 78), (15, 149, 375), (287, 16, 370), (375, 291, 15), (399, 380, 84), (380, 548, 84), (298, 551, 297), (552, 569, 391), (302, 303, 515), (558, 163, 385), (163, 10, 385), (269, 81, 308), (309, 386, 81), (541, 310, 311), (388, 567, 439), (314, 315, 292), (392, 570, 420), (289, 318, 540), (394, 347, 159), (385, 576, 92), (319, 262, 569), (395, 424, 94), (170, 585, 397), (171, 329, 330), (330, 331, 400), (332, 553, 387), (333, 171, 328), (593, 521, 271), (593, 99, 521), (580, 34, 581), (34, 451, 452), (285, 108, 476), (175, 33, 341), (175, 1, 33), (207, 520, 406), (406, 186, 407), (176, 111, 2), (329, 28, 177), (180, 194, 30), (24, 475, 37), (475, 0, 37), (211, 449, 410), (231, 473, 411), (405, 102, 412), (412, 21, 35), (21, 455, 35), (193, 342, 535), (183, 463, 342), (5, 184, 414), (5, 343, 184), (20, 39, 344), (451, 34, 573), (477, 187, 340), (406, 416, 207), (27, 345, 416), (189, 103, 417), (421, 422, 554), (535, 424, 193), (194, 461, 223), (181, 37, 347), (37, 0, 25), (347, 25, 105), (25, 0, 105), (36, 196, 195), (473, 232, 196), (35, 455, 197), (455, 454, 197), (425, 426, 198), (425, 19, 426), (19, 20, 426), (46, 512, 427), (69, 142, 429), (201, 431, 202), (202, 432, 75), (75, 432, 203), (44, 139, 433), (203, 433, 434), (139, 446, 144), (225, 446, 139), (23, 204, 146), (23, 73, 204), (104, 350, 435), (205, 23, 350), (352, 436, 437), (436, 66, 437), (88, 413, 164), (567, 440, 439), (501, 499, 567), (499, 70, 440), (416, 188, 442), (208, 76, 572), (466, 66, 436), (145, 212, 448), (448, 212, 211), (18, 450, 101), (18, 179, 450), (19, 214, 20), (39, 216, 451), (214, 112, 39), (452, 216, 40), (102, 453, 21), (453, 6, 114), (454, 455, 456), (453, 138, 456), (456, 138, 115), (189, 454, 218), (454, 456, 218), (456, 41, 218), (220, 245, 460), (462, 223, 492), (462, 492, 43), (22, 464, 65), (466, 467, 224), (22, 467, 466), (65, 118, 467), (205, 12, 23), (104, 226, 205), (12, 226, 44), (23, 228, 73), (12, 431, 228), (73, 227, 230), (227, 119, 230), (469, 119, 444), (473, 231, 471), (471, 355, 510), (473, 356, 474), (475, 24, 357), (105, 233, 67), (105, 0, 233), (0, 475, 140), (140, 46, 0), (140, 512, 46), (476, 67, 233), (358, 233, 60), (26, 478, 477), (8, 358, 478), (478, 358, 47), (479, 480, 481), (480, 255, 482), (359, 63, 27), (63, 504, 49), (590, 333, 235), (237, 236, 28), (237, 486, 236), (590, 64, 485), (64, 123, 486), (28, 487, 179), (487, 236, 124), (130, 56, 239), (241, 490, 240), (240, 584, 58), (241, 491, 490), (117, 43, 491), (493, 242, 492), (13, 242, 136), (242, 14, 565), (242, 493, 14), (116, 245, 494), (244, 134, 245), (494, 245, 53), (245, 134, 53), (134, 528, 53), (246, 135, 364), (244, 243, 495), (247, 115, 249), (249, 138, 114), (114, 113, 59), (92, 250, 366), (113, 40, 496), (39, 112, 488), (503, 499, 252), (499, 500, 252), (500, 501, 253), (70, 503, 502), (123, 50, 503), (50, 259, 254), (50, 261, 259), (319, 324, 505), (127, 324, 256), (234, 49, 258), (261, 260, 259), (234, 260, 261), (319, 505, 126), (255, 506, 505), (48, 507, 368), (122, 47, 507), (507, 47, 508), (5, 508, 68), (508, 60, 68), (509, 510, 511), (474, 369, 120), (509, 511, 474), (512, 45, 264), (45, 120, 264), (120, 133, 264), (540, 318, 266), (514, 141, 370), (133, 526, 267), (137, 62, 515), (311, 517, 371), (410, 142, 371), (422, 372, 155), (70, 502, 268), (53, 528, 519), (527, 109, 520), (109, 406, 520), (521, 172, 271), (172, 284, 272), (271, 272, 522), (267, 526, 525), (277, 278, 275), (150, 276, 277), (404, 276, 150), (276, 76, 278), (129, 128, 86), (32, 527, 77), (528, 280, 279), (282, 529, 281), (537, 283, 282), (71, 445, 149), (54, 209, 531), (68, 533, 532), (55, 324, 536), (537, 538, 283), (283, 538, 284), (79, 285, 152), (79, 108, 285), (371, 156, 286), (349, 389, 539), (273, 69, 525), (273, 156, 69), (69, 429, 349), (290, 326, 543), (375, 317, 291), (84, 548, 292), (548, 293, 292), (443, 293, 548), (443, 545, 293), (307, 546, 294), (420, 395, 546), (9, 547, 295), (9, 534, 547), (168, 296, 396), (157, 399, 320), (158, 399, 157), (380, 373, 548), (548, 373, 443), (549, 394, 381), (159, 298, 550), (394, 550, 376), (298, 297, 550), (79, 152, 298), (151, 82, 569), (577, 82, 300), (82, 77, 300), (300, 77, 270), (383, 154, 161), (383, 161, 128), (161, 154, 83), (86, 83, 553), (83, 387, 553), (398, 438, 87), (556, 89, 557), (302, 557, 303), (303, 137, 515), (428, 162, 390), (162, 304, 558), (96, 327, 558), (327, 163, 558), (305, 559, 402), (163, 148, 559), (560, 265, 561), (537, 561, 562), (306, 265, 29), (81, 386, 563), (308, 307, 518), (392, 420, 546), (2, 386, 309), (29, 2, 309), (543, 310, 541), (311, 564, 517), (56, 501, 147), (89, 164, 312), (164, 198, 312), (312, 198, 313), (351, 314, 568), (568, 314, 292), (314, 351, 166), (408, 181, 167), (368, 5, 262), (168, 362, 571), (362, 136, 571), (571, 136, 565), (80, 165, 393), (289, 574, 318), (531, 209, 574), (574, 209, 318), (549, 575, 394), (575, 31, 347), (522, 169, 385), (576, 365, 92), (319, 126, 262), (578, 362, 396), (284, 582, 322), (322, 576, 169), (536, 323, 377), (324, 319, 323), (325, 4, 398), (585, 326, 95), (11, 585, 170), (97, 332, 586), (332, 387, 586), (586, 387, 587), (586, 587, 328), (171, 590, 485), (485, 237, 28), (1, 333, 33), (594, 98, 591), (334, 592, 401), (336, 593, 305), (99, 594, 337), (594, 591, 595), (595, 334, 401), (597, 338, 17), (197, 100, 338), (445, 71, 144), (217, 452, 40), (458, 353, 7), (517, 410, 371), (371, 142, 69), (535, 534, 9), (160, 207, 154), (3, 7, 221), (239, 56, 238), (489, 56, 52), (503, 70, 499), (297, 532, 376), (169, 576, 385), (94, 424, 535)])
me_keeperlair.polygons.foreach_set('use_smooth', [True] * 1069)
me_keeperlair.use_remesh_preserve_volume = False
me_keeperlair.use_remesh_preserve_attributes = False
me_keeperlair.use_mirror_vertex_groups = False
me_keeperlair.update()
me_liquid = bpy.data.meshes.new('Liquid')
me_liquid.from_pydata([(-0.5516, 0.1503, 0.2758), (-0.2758, 0.1503, 0.5516), (-0.2758, 0.1503, 0.2758), (-0.5516, 0.1503, 0.1379), (-0.3957, 0.1503, 0.5276), (-0.5276, 0.1503, 0.3957), (-0.1379, 0.1503, 0.5516), (-0.2758, 0.1503, 0.1379), (-0.2758, 0.1503, 0.4137), (-0.4137, 0.1503, 0.2758), (-0.1379, 0.1503, 0.2758), (-0.6197, 0.1503, 0.2479), (-0.2479, 0.1503, 0.6197), (-0.1379, 0.1503, 0.1379), (-0.6557, 0.1503, 0.1311), (-0.1311, 0.1503, 0.6557), (-0.4137, 0.1503, 0.1379), (-0.4137, 0.1503, 0.4137), (-0.1379, 0.1503, 0.4137), (-0.5516, 0.1503, 0.06895), (-0.06895, 0.1503, 0.5516), (-0.2758, 0.1503, 0.06895), (-0.2758, 0.1503, 0.4827), (-0.4827, 0.1503, 0.2758), (-0.2069, 0.1503, 0.2758), (-0.2619, 0.1503, 0.5857), (-0.5516, 0.1503, 0.2069), (-0.3358, 0.1503, 0.5396), (-0.5396, 0.1503, 0.3358), (-0.2069, 0.1503, 0.5516), (-0.2758, 0.1503, 0.2069), (-0.2758, 0.1503, 0.3448), (-0.3448, 0.1503, 0.2758), (-0.06895, 0.1503, 0.2758), (-0.5857, 0.1503, 0.2619), (-0.1379, 0.1503, 0.06895), (-0.1379, 0.1503, 0.2069), (-0.2069, 0.1503, 0.1379), (-0.06895, 0.1503, 0.1379), (-0.6633, 0.1503, 0.06557), (-0.6377, 0.1503, 0.1895), (-0.6037, 0.1503, 0.1345), (-0.1345, 0.1503, 0.6037), (-0.1895, 0.1503, 0.6377), (-0.06557, 0.1503, 0.6633), (-0.4137, 0.1503, 0.06895), (-0.4137, 0.1503, 0.2069), (-0.4827, 0.1503, 0.1379), (-0.3448, 0.1503, 0.1379), (-0.4137, 0.1503, 0.3448), (-0.4047, 0.1503, 0.4707), (-0.4707, 0.1503, 0.4047), (-0.3448, 0.1503, 0.4137), (-0.1379, 0.1503, 0.3448), (-0.1379, 0.1503, 0.4827), (-0.2069, 0.1503, 0.4137), (-0.06895, 0.1503, 0.4137), (-0.06895, 0.1503, 0.06895), (-0.6112, 0.1503, 0.06895), (-0.06895, 0.1503, 0.6112), (-0.3448, 0.1503, 0.06895), (-0.3448, 0.1503, 0.3448), (-0.06895, 0.1503, 0.3448), (-0.2069, 0.1503, 0.06895), (-0.2069, 0.1503, 0.2069), (-0.06895, 0.1503, 0.2069), (-0.6037, 0.1503, 0.2035), (-0.2035, 0.1503, 0.6037), (-0.4827, 0.1503, 0.06895), (-0.4827, 0.1503, 0.2069), (-0.3448, 0.1503, 0.2069), (-0.4827, 0.1503, 0.3448), (-0.3448, 0.1503, 0.4827), (-0.2069, 0.1503, 0.3448), (-0.2069, 0.1503, 0.4827), (-0.06895, 0.1503, 0.4827), (-7.094e-10, 0.1503, 0.5516), (-7.094e-10, 0.1503, 0.2758), (0.5516, 0.1503, 0.2758), (0.2758, 0.1503, 0.5516), (0.2758, 0.1503, 0.2758), (-7.094e-10, 0.1503, 0.1379), (0.5516, 0.1503, 0.1379), (0.3957, 0.1503, 0.5276), (-7.094e-10, 0.1503, 0.6708), (-7.094e-10, 0.1503, 0.4137), (0.5276, 0.1503, 0.3957), (0.1379, 0.1503, 0.5516), (0.2758, 0.1503, 0.1379), (0.2758, 0.1503, 0.4137), (0.4137, 0.1503, 0.2758), (0.1379, 0.1503, 0.2758), (0.6197, 0.1503, 0.2479), (0.2479, 0.1503, 0.6197), (0.1379, 0.1503, 0.1379), (0.6557, 0.1503, 0.1311), (0.1311, 0.1503, 0.6557), (0.4137, 0.1503, 0.1379), (0.4137, 0.1503, 0.4137), (0.1379, 0.1503, 0.4137), (-7.094e-10, 0.1503, 0.06895), (0.5516, 0.1503, 0.06895), (-7.094e-10, 0.1503, 0.6112), (-7.094e-10, 0.1503, 0.4827), (0.06895, 0.1503, 0.5516), (0.2758, 0.1503, 0.06895), (0.2758, 0.1503, 0.4827), (0.4827, 0.1503, 0.2758), (0.2069, 0.1503, 0.2758), (0.2619, 0.1503, 0.5857), (-7.094e-10, 0.1503, 0.2069), (0.5516, 0.1503, 0.2069), (0.3358, 0.1503, 0.5396), (-7.094e-10, 0.1503, 0.3448), (0.5396, 0.1503, 0.3358), (0.2069, 0.1503, 0.5516), (0.2758, 0.1503, 0.2069), (0.2758, 0.1503, 0.3448), (0.3448, 0.1503, 0.2758), (0.06895, 0.1503, 0.2758), (0.5857, 0.1503, 0.2619), (0.1379, 0.1503, 0.06895), (0.1379, 0.1503, 0.2069), (0.2069, 0.1503, 0.1379), (0.06895, 0.1503, 0.1379), (0.6633, 0.1503, 0.06557), (0.6377, 0.1503, 0.1895), (0.6037, 0.1503, 0.1345), (0.1345, 0.1503, 0.6037), (0.1895, 0.1503, 0.6377), (0.06557, 0.1503, 0.6633), (0.4137, 0.1503, 0.06895), (0.4137, 0.1503, 0.2069), (0.4827, 0.1503, 0.1379), (0.3448, 0.1503, 0.1379), (0.4137, 0.1503, 0.3448), (0.4047, 0.1503, 0.4707), (0.4707, 0.1503, 0.4047), (0.3448, 0.1503, 0.4137), (0.1379, 0.1503, 0.3448), (0.1379, 0.1503, 0.4827), (0.2069, 0.1503, 0.4137), (0.06895, 0.1503, 0.4137), (0.06895, 0.1503, 0.06895), (0.6112, 0.1503, 0.06895), (0.06895, 0.1503, 0.6112), (0.3448, 0.1503, 0.06895), (0.3448, 0.1503, 0.3448), (0.06895, 0.1503, 0.3448), (0.2069, 0.1503, 0.06895), (0.2069, 0.1503, 0.2069), (0.06895, 0.1503, 0.2069), (0.6037, 0.1503, 0.2035), (0.2035, 0.1503, 0.6037), (0.4827, 0.1503, 0.06895), (0.4827, 0.1503, 0.2069), (0.3448, 0.1503, 0.2069), (0.4827, 0.1503, 0.3448), (0.3448, 0.1503, 0.4827), (0.2069, 0.1503, 0.3448), (0.2069, 0.1503, 0.4827), (0.06895, 0.1503, 0.4827), (-0.5516, 0.1503, -1.609e-08), (-0.2758, 0.1503, -1.609e-08), (-0.5516, 0.1503, -0.2758), (-0.2758, 0.1503, -0.5516), (-0.2758, 0.1503, -0.2758), (-0.1379, 0.1503, -1.609e-08), (-0.5516, 0.1503, -0.1379), (-0.3957, 0.1503, -0.5276), (-0.6708, 0.1503, -1.609e-08), (-0.4137, 0.1503, -1.609e-08), (-0.5276, 0.1503, -0.3957), (-0.1379, 0.1503, -0.5516), (-0.2758, 0.1503, -0.1379), (-0.2758, 0.1503, -0.4137), (-0.4137, 0.1503, -0.2758), (-0.1379, 0.1503, -0.2758), (-0.6197, 0.1503, -0.2479), (-0.2479, 0.1503, -0.6197), (-0.1379, 0.1503, -0.1379), (-0.6557, 0.1503, -0.1311), (-0.1311, 0.1503, -0.6557), (-0.4137, 0.1503, -0.1379), (-0.4137, 0.1503, -0.4137), (-0.1379, 0.1503, -0.4137), (-0.06895, 0.1503, -1.609e-08), (-0.5516, 0.1503, -0.06895), (-0.6112, 0.1503, -1.609e-08), (-0.4827, 0.1503, -1.609e-08), (-0.06895, 0.1503, -0.5516), (-0.2758, 0.1503, -0.06895), (-0.2758, 0.1503, -0.4827), (-0.4827, 0.1503, -0.2758), (-0.2069, 0.1503, -0.2758), (-0.2619, 0.1503, -0.5857), (-0.2069, 0.1503, -1.609e-08), (-0.5516, 0.1503, -0.2069), (-0.3358, 0.1503, -0.5396), (-0.3448, 0.1503, -1.609e-08), (-0.5396, 0.1503, -0.3358), (-0.2069, 0.1503, -0.5516), (-0.2758, 0.1503, -0.2069), (-0.2758, 0.1503, -0.3448), (-0.3448, 0.1503, -0.2758), (-0.06895, 0.1503, -0.2758), (-0.5857, 0.1503, -0.2619), (-0.1379, 0.1503, -0.06895), (-0.1379, 0.1503, -0.2069), (-0.2069, 0.1503, -0.1379), (-0.06895, 0.1503, -0.1379), (-0.6633, 0.1503, -0.06557), (-0.6377, 0.1503, -0.1895), (-0.6037, 0.1503, -0.1345), (-0.1345, 0.1503, -0.6037), (-0.1895, 0.1503, -0.6377), (-0.06557, 0.1503, -0.6633), (-0.4137, 0.1503, -0.06895), (-0.4137, 0.1503, -0.2069), (-0.4827, 0.1503, -0.1379), (-0.3448, 0.1503, -0.1379), (-0.4137, 0.1503, -0.3448), (-0.4047, 0.1503, -0.4707), (-0.4707, 0.1503, -0.4047), (-0.3448, 0.1503, -0.4137), (-0.1379, 0.1503, -0.3448), (-0.1379, 0.1503, -0.4827), (-0.2069, 0.1503, -0.4137), (-0.06895, 0.1503, -0.4137), (-0.06895, 0.1503, -0.06895), (-0.6112, 0.1503, -0.06895), (-0.06895, 0.1503, -0.6112), (-0.3448, 0.1503, -0.06895), (-0.3448, 0.1503, -0.3448), (-0.06895, 0.1503, -0.3448), (-0.2069, 0.1503, -0.06895), (-0.2069, 0.1503, -0.2069), (-0.06895, 0.1503, -0.2069), (-0.6037, 0.1503, -0.2035), (-0.2035, 0.1503, -0.6037), (-0.4827, 0.1503, -0.06895), (-0.4827, 0.1503, -0.2069), (-0.3448, 0.1503, -0.2069), (-0.4827, 0.1503, -0.3448), (-0.3448, 0.1503, -0.4827), (-0.2069, 0.1503, -0.3448), (-0.2069, 0.1503, -0.4827), (-0.06895, 0.1503, -0.4827), (-7.094e-10, 0.1503, -1.609e-08), (-7.094e-10, 0.1503, -0.5516), (0.5516, 0.1503, -1.609e-08), (-7.094e-10, 0.1503, -0.2758), (0.2758, 0.1503, -1.609e-08), (0.5516, 0.1503, -0.2758), (0.2758, 0.1503, -0.5516), (0.2758, 0.1503, -0.2758), (-7.094e-10, 0.1503, -0.1379), (0.1379, 0.1503, -1.609e-08), (0.5516, 0.1503, -0.1379), (0.3957, 0.1503, -0.5276), (-7.094e-10, 0.1503, -0.6708), (0.6708, 0.1503, -1.609e-08), (-7.094e-10, 0.1503, -0.4137), (0.4137, 0.1503, -1.609e-08), (0.5276, 0.1503, -0.3957), (0.1379, 0.1503, -0.5516), (0.2758, 0.1503, -0.1379), (0.2758, 0.1503, -0.4137), (0.4137, 0.1503, -0.2758), (0.1379, 0.1503, -0.2758), (0.6197, 0.1503, -0.2479), (0.2479, 0.1503, -0.6197), (0.1379, 0.1503, -0.1379), (0.6557, 0.1503, -0.1311), (0.1311, 0.1503, -0.6557), (0.4137, 0.1503, -0.1379), (0.4137, 0.1503, -0.4137), (0.1379, 0.1503, -0.4137), (-7.094e-10, 0.1503, -0.06895), (0.06895, 0.1503, -1.609e-08), (0.5516, 0.1503, -0.06895), (-7.094e-10, 0.1503, -0.6112), (0.6112, 0.1503, -1.609e-08), (-7.094e-10, 0.1503, -0.4827), (0.4827, 0.1503, -1.609e-08), (0.06895, 0.1503, -0.5516), (0.2758, 0.1503, -0.06895), (0.2758, 0.1503, -0.4827), (0.4827, 0.1503, -0.2758), (0.2069, 0.1503, -0.2758), (0.2619, 0.1503, -0.5857), (-7.094e-10, 0.1503, -0.2069), (0.2069, 0.1503, -1.609e-08), (0.5516, 0.1503, -0.2069), (0.3358, 0.1503, -0.5396), (-7.094e-10, 0.1503, -0.3448), (0.3448, 0.1503, -1.609e-08), (0.5396, 0.1503, -0.3358), (0.2069, 0.1503, -0.5516), (0.2758, 0.1503, -0.2069), (0.2758, 0.1503, -0.3448), (0.3448, 0.1503, -0.2758), (0.06895, 0.1503, -0.2758), (0.5857, 0.1503, -0.2619), (0.1379, 0.1503, -0.06895), (0.1379, 0.1503, -0.2069), (0.2069, 0.1503, -0.1379), (0.06895, 0.1503, -0.1379), (0.6633, 0.1503, -0.06557), (0.6377, 0.1503, -0.1895), (0.6037, 0.1503, -0.1345), (0.1345, 0.1503, -0.6037), (0.1895, 0.1503, -0.6377), (0.06557, 0.1503, -0.6633), (0.4137, 0.1503, -0.06895), (0.4137, 0.1503, -0.2069), (0.4827, 0.1503, -0.1379), (0.3448, 0.1503, -0.1379), (0.4137, 0.1503, -0.3448), (0.4047, 0.1503, -0.4707), (0.4707, 0.1503, -0.4047), (0.3448, 0.1503, -0.4137), (0.1379, 0.1503, -0.3448), (0.1379, 0.1503, -0.4827), (0.2069, 0.1503, -0.4137), (0.06895, 0.1503, -0.4137), (0.06895, 0.1503, -0.06895), (0.6112, 0.1503, -0.06895), (0.06895, 0.1503, -0.6112), (0.3448, 0.1503, -0.06895), (0.3448, 0.1503, -0.3448), (0.06895, 0.1503, -0.3448), (0.2069, 0.1503, -0.06895), (0.2069, 0.1503, -0.2069), (0.06895, 0.1503, -0.2069), (0.6037, 0.1503, -0.2035), (0.2035, 0.1503, -0.6037), (0.4827, 0.1503, -0.06895), (0.4827, 0.1503, -0.2069), (0.3448, 0.1503, -0.2069), (0.4827, 0.1503, -0.3448), (0.3448, 0.1503, -0.4827), (0.2069, 0.1503, -0.3448), (0.2069, 0.1503, -0.4827), (0.06895, 0.1503, -0.4827)], [], [(81, 100, 57), (3, 19, 58), (84, 102, 59), (7, 21, 60), (8, 31, 61), (85, 113, 62), (13, 35, 63), (10, 36, 64), (77, 110, 65), (0, 26, 66), (15, 42, 67), (16, 45, 68), (9, 46, 69), (2, 30, 70), (17, 49, 71), (1, 22, 72), (18, 53, 73), (6, 54, 74), (76, 103, 75), (13, 38, 35), (14, 41, 39), (15, 44, 42), (16, 48, 45), (17, 52, 49), (18, 56, 53), (7, 37, 21), (2, 24, 30), (10, 33, 36), (11, 34, 40), (12, 43, 25), (3, 47, 19), (0, 23, 26), (9, 32, 46), (5, 51, 28), (4, 27, 50), (8, 55, 31), (1, 29, 22), (6, 20, 54), (57, 186, 167), (57, 100, 186), (100, 248, 186), (58, 188, 170), (58, 19, 188), (19, 162, 188), (59, 20, 6), (59, 102, 20), (102, 76, 20), (60, 199, 171), (60, 21, 199), (21, 163, 199), (61, 32, 9), (61, 31, 32), (31, 2, 32), (62, 33, 10), (62, 113, 33), (113, 77, 33), (63, 196, 163), (63, 35, 196), (35, 167, 196), (64, 37, 7), (64, 36, 37), (36, 13, 37), (65, 38, 13), (65, 110, 38), (110, 81, 38), (66, 41, 14), (66, 26, 41), (26, 3, 41), (67, 29, 1), (67, 42, 29), (42, 6, 29), (68, 189, 162), (68, 45, 189), (45, 171, 189), (69, 47, 3), (69, 46, 47), (46, 16, 47), (70, 48, 16), (70, 30, 48), (30, 7, 48), (71, 23, 0), (71, 49, 23), (49, 9, 23), (72, 52, 17), (72, 22, 52), (22, 8, 52), (73, 24, 2), (73, 53, 24), (53, 10, 24), (74, 55, 8), (74, 54, 55), (54, 18, 55), (75, 56, 18), (75, 103, 56), (103, 85, 56), (35, 57, 167), (35, 38, 57), (38, 81, 57), (39, 58, 170), (39, 41, 58), (41, 3, 58), (42, 59, 6), (42, 44, 59), (44, 84, 59), (45, 60, 171), (45, 48, 60), (48, 7, 60), (49, 61, 9), (49, 52, 61), (52, 8, 61), (53, 62, 10), (53, 56, 62), (56, 85, 62), (21, 63, 163), (21, 37, 63), (37, 13, 63), (30, 64, 7), (30, 24, 64), (24, 10, 64), (36, 65, 13), (36, 33, 65), (33, 77, 65), (40, 66, 14), (40, 34, 66), (34, 0, 66), (25, 67, 1), (25, 43, 67), (43, 15, 67), (19, 68, 162), (19, 47, 68), (47, 16, 68), (26, 69, 3), (26, 23, 69), (23, 9, 69), (46, 70, 16), (46, 32, 70), (32, 2, 70), (28, 71, 0), (28, 51, 71), (51, 17, 71), (50, 72, 17), (50, 27, 72), (27, 1, 72), (31, 73, 2), (31, 55, 73), (55, 18, 73), (22, 74, 8), (22, 29, 74), (29, 6, 74), (54, 75, 18), (54, 20, 75), (20, 76, 75), (81, 143, 100), (82, 144, 101), (84, 145, 102), (88, 146, 105), (89, 147, 117), (85, 148, 113), (94, 149, 121), (91, 150, 122), (77, 151, 110), (78, 152, 111), (96, 153, 128), (97, 154, 131), (90, 155, 132), (80, 156, 116), (98, 157, 135), (79, 158, 106), (99, 159, 139), (87, 160, 140), (76, 161, 103), (94, 121, 124), (95, 125, 127), (96, 128, 130), (97, 131, 134), (98, 135, 138), (99, 139, 142), (88, 105, 123), (80, 116, 108), (91, 122, 119), (92, 126, 120), (93, 109, 129), (82, 101, 133), (78, 111, 107), (90, 132, 118), (86, 114, 137), (83, 136, 112), (89, 117, 141), (79, 106, 115), (87, 140, 104), (143, 257, 279), (143, 279, 100), (100, 279, 248), (144, 261, 282), (144, 282, 101), (101, 282, 250), (145, 87, 104), (145, 104, 102), (102, 104, 76), (146, 263, 296), (146, 296, 105), (105, 296, 252), (147, 90, 118), (147, 118, 117), (117, 118, 80), (148, 91, 119), (148, 119, 113), (113, 119, 77), (149, 252, 292), (149, 292, 121), (121, 292, 257), (150, 88, 123), (150, 123, 122), (122, 123, 94), (151, 94, 124), (151, 124, 110), (110, 124, 81), (152, 95, 127), (152, 127, 111), (111, 127, 82), (153, 79, 115), (153, 115, 128), (128, 115, 87), (154, 250, 284), (154, 284, 131), (131, 284, 263), (155, 82, 133), (155, 133, 132), (132, 133, 97), (156, 97, 134), (156, 134, 116), (116, 134, 88), (157, 78, 107), (157, 107, 135), (135, 107, 90), (158, 98, 138), (158, 138, 106), (106, 138, 89), (159, 80, 108), (159, 108, 139), (139, 108, 91), (160, 89, 141), (160, 141, 140), (140, 141, 99), (161, 99, 142), (161, 142, 103), (103, 142, 85), (121, 257, 143), (121, 143, 124), (124, 143, 81), (125, 261, 144), (125, 144, 127), (127, 144, 82), (128, 87, 145), (128, 145, 130), (130, 145, 84), (131, 263, 146), (131, 146, 134), (134, 146, 88), (135, 90, 147), (135, 147, 138), (138, 147, 89), (139, 91, 148), (139, 148, 142), (142, 148, 85), (105, 252, 149), (105, 149, 123), (123, 149, 94), (116, 88, 150), (116, 150, 108), (108, 150, 91), (122, 94, 151), (122, 151, 119), (119, 151, 77), (126, 95, 152), (126, 152, 120), (120, 152, 78), (109, 79, 153), (109, 153, 129), (129, 153, 96), (101, 250, 154), (101, 154, 133), (133, 154, 97), (111, 82, 155), (111, 155, 107), (107, 155, 90), (132, 97, 156), (132, 156, 118), (118, 156, 80), (114, 78, 157), (114, 157, 137), (137, 157, 98), (136, 98, 158), (136, 158, 112), (112, 158, 79), (117, 80, 159), (117, 159, 141), (141, 159, 99), (106, 89, 160), (106, 160, 115), (115, 160, 87), (140, 99, 161), (140, 161, 104), (104, 161, 76), (256, 229, 278), (168, 230, 187), (260, 231, 281), (174, 232, 191), (175, 233, 203), (262, 234, 295), (180, 235, 207), (177, 236, 208), (251, 237, 291), (164, 238, 197), (182, 239, 214), (183, 240, 217), (176, 241, 218), (166, 242, 202), (184, 243, 221), (165, 244, 192), (185, 245, 225), (173, 246, 226), (249, 247, 283), (180, 207, 210), (181, 211, 213), (182, 214, 216), (183, 217, 220), (184, 221, 224), (185, 225, 228), (174, 191, 209), (166, 202, 194), (177, 208, 205), (178, 212, 206), (179, 195, 215), (168, 187, 219), (164, 197, 193), (176, 218, 204), (172, 200, 223), (169, 222, 198), (175, 203, 227), (165, 192, 201), (173, 226, 190), (229, 167, 186), (229, 186, 278), (278, 186, 248), (230, 170, 188), (230, 188, 187), (187, 188, 162), (231, 173, 190), (231, 190, 281), (281, 190, 249), (232, 171, 199), (232, 199, 191), (191, 199, 163), (233, 176, 204), (233, 204, 203), (203, 204, 166), (234, 177, 205), (234, 205, 295), (295, 205, 251), (235, 163, 196), (235, 196, 207), (207, 196, 167), (236, 174, 209), (236, 209, 208), (208, 209, 180), (237, 180, 210), (237, 210, 291), (291, 210, 256), (238, 181, 213), (238, 213, 197), (197, 213, 168), (239, 165, 201), (239, 201, 214), (214, 201, 173), (240, 162, 189), (240, 189, 217), (217, 189, 171), (241, 168, 219), (241, 219, 218), (218, 219, 183), (242, 183, 220), (242, 220, 202), (202, 220, 174), (243, 164, 193), (243, 193, 221), (221, 193, 176), (244, 184, 224), (244, 224, 192), (192, 224, 175), (245, 166, 194), (245, 194, 225), (225, 194, 177), (246, 175, 227), (246, 227, 226), (226, 227, 185), (247, 185, 228), (247, 228, 283), (283, 228, 262), (207, 167, 229), (207, 229, 210), (210, 229, 256), (211, 170, 230), (211, 230, 213), (213, 230, 168), (214, 173, 231), (214, 231, 216), (216, 231, 260), (217, 171, 232), (217, 232, 220), (220, 232, 174), (221, 176, 233), (221, 233, 224), (224, 233, 175), (225, 177, 234), (225, 234, 228), (228, 234, 262), (191, 163, 235), (191, 235, 209), (209, 235, 180), (202, 174, 236), (202, 236, 194), (194, 236, 177), (208, 180, 237), (208, 237, 205), (205, 237, 251), (212, 181, 238), (212, 238, 206), (206, 238, 164), (195, 165, 239), (195, 239, 215), (215, 239, 182), (187, 162, 240), (187, 240, 219), (219, 240, 183), (197, 168, 241), (197, 241, 193), (193, 241, 176), (218, 183, 242), (218, 242, 204), (204, 242, 166), (200, 164, 243), (200, 243, 223), (223, 243, 184), (222, 184, 244), (222, 244, 198), (198, 244, 165), (203, 166, 245), (203, 245, 227), (227, 245, 185), (192, 175, 246), (192, 246, 201), (201, 246, 173), (226, 185, 247), (226, 247, 190), (190, 247, 249), (256, 278, 326), (258, 280, 327), (260, 281, 328), (266, 286, 329), (267, 300, 330), (262, 295, 331), (272, 304, 332), (269, 305, 333), (251, 291, 334), (253, 293, 335), (274, 311, 336), (275, 314, 337), (268, 315, 338), (255, 299, 339), (276, 318, 340), (254, 287, 341), (277, 322, 342), (265, 323, 343), (249, 283, 344), (272, 307, 304), (273, 310, 308), (274, 313, 311), (275, 317, 314), (276, 321, 318), (277, 325, 322), (266, 306, 286), (255, 289, 299), (269, 302, 305), (270, 303, 309), (271, 312, 290), (258, 316, 280), (253, 288, 293), (268, 301, 315), (264, 320, 297), (259, 294, 319), (267, 324, 300), (254, 298, 287), (265, 285, 323), (326, 279, 257), (326, 278, 279), (278, 248, 279), (327, 282, 261), (327, 280, 282), (280, 250, 282), (328, 285, 265), (328, 281, 285), (281, 249, 285), (329, 296, 263), (329, 286, 296), (286, 252, 296), (330, 301, 268), (330, 300, 301), (300, 255, 301), (331, 302, 269), (331, 295, 302), (295, 251, 302), (332, 292, 252), (332, 304, 292), (304, 257, 292), (333, 306, 266), (333, 305, 306), (305, 272, 306), (334, 307, 272), (334, 291, 307), (291, 256, 307), (335, 310, 273), (335, 293, 310), (293, 258, 310), (336, 298, 254), (336, 311, 298), (311, 265, 298), (337, 284, 250), (337, 314, 284), (314, 263, 284), (338, 316, 258), (338, 315, 316), (315, 275, 316), (339, 317, 275), (339, 299, 317), (299, 266, 317), (340, 288, 253), (340, 318, 288), (318, 268, 288), (341, 321, 276), (341, 287, 321), (287, 267, 321), (342, 289, 255), (342, 322, 289), (322, 269, 289), (343, 324, 267), (343, 323, 324), (323, 277, 324), (344, 325, 277), (344, 283, 325), (283, 262, 325), (304, 326, 257), (304, 307, 326), (307, 256, 326), (308, 327, 261), (308, 310, 327), (310, 258, 327), (311, 328, 265), (311, 313, 328), (313, 260, 328), (314, 329, 263), (314, 317, 329), (317, 266, 329), (318, 330, 268), (318, 321, 330), (321, 267, 330), (322, 331, 269), (322, 325, 331), (325, 262, 331), (286, 332, 252), (286, 306, 332), (306, 272, 332), (299, 333, 266), (299, 289, 333), (289, 269, 333), (305, 334, 272), (305, 302, 334), (302, 251, 334), (309, 335, 273), (309, 303, 335), (303, 253, 335), (290, 336, 254), (290, 312, 336), (312, 274, 336), (280, 337, 250), (280, 316, 337), (316, 275, 337), (293, 338, 258), (293, 288, 338), (288, 268, 338), (315, 339, 275), (315, 301, 339), (301, 255, 339), (297, 340, 253), (297, 320, 340), (320, 276, 340), (319, 341, 276), (319, 294, 341), (294, 254, 341), (300, 342, 255), (300, 324, 342), (324, 277, 342), (287, 343, 267), (287, 298, 343), (298, 265, 343), (323, 344, 277), (323, 285, 344), (285, 249, 344)])
me_liquid.use_remesh_preserve_volume = False
me_liquid.use_remesh_preserve_attributes = False
me_liquid.use_mirror_vertex_groups = False
me_liquid.update()
me_keeperlair_work = bpy.data.meshes.new('keeperLair_WORK')
me_keeperlair_work.from_pydata([(0.003172, 0.003661, -0.6143), (-0.12, -0.02153, -0.6211), (-0.236, -0.01622, -0.5846), (-0.3365, 0.01877, -0.5039), (-0.4487, -0.01195, -0.4511), (-0.5277, -0.01693, -0.3499), (-0.5844, -0.01313, -0.2475), (-0.6083, -0.001744, -0.1233), (-0.628, -0.01313, 0.001618), (-0.6036, 0.00389, 0.1172), (-0.586, -0.02311, 0.2399), (-0.5127, 0.002296, 0.3393), (-0.4383, 0.0005736, 0.4348), (-0.3461, -0.003813, 0.5149), (-0.2365, 0.009844, 0.5619), (-0.1194, 0.01226, 0.5863), (-0.002123, -0.01824, 0.6286), (0.1217, -0.008745, 0.6145), (0.2277, 0.01127, 0.5643), (0.3449, -0.01479, 0.5252), (0.431, 0.01204, 0.4332), (0.4951, 0.01886, 0.3322), (0.5636, 0.007331, 0.2384), (0.6143, -0.00816, 0.1224), (0.6382, -0.02149, 0.003323), (0.6091, -0.003691, -0.1177), (0.5732, -0.001356, -0.2342), (0.4994, 0.01355, -0.3301), (0.4344, 0.005107, -0.4299), (0.3359, -0.009121, -0.53), (0.2419, -0.0007414, -0.592), (0.1205, -0.01391, -0.5996), (0.004489, 0.1401, -0.6401), (-0.111, 0.1396, -0.5844), (-0.2374, 0.1379, -0.5803), (-0.3352, 0.1393, -0.506), (-0.4378, 0.1377, -0.4424), (-0.5264, 0.1386, -0.354), (-0.5811, 0.1365, -0.245), (-0.6055, 0.1381, -0.1229), (-0.6211, 0.1398, 0.02931), (-0.606, 0.138, 0.1181), (-0.5496, 0.1343, 0.2219), (-0.494, 0.1394, 0.3306), (-0.418, 0.1337, 0.422), (-0.3509, 0.1386, 0.5267), (-0.2043, 0.1688, 0.6016), (0.325, 0.153, 0.5247), (0.4223, 0.1333, 0.419), (0.5286, 0.1388, 0.3535), (0.5929, 0.1465, 0.2478), (0.629, 0.1351, 0.1323), (0.6219, 0.1374, 0.002447), (0.5919, 0.1381, -0.1154), (0.5708, 0.1381, -0.2339), (0.5276, 0.1372, -0.3535), (0.45, 0.1359, -0.4485), (0.364, 0.1382, -0.5884), (0.144, 0.1396, -0.6496), (0.005157, 0.001723, -0.5201), (-0.1033, 0.01942, -0.5284), (-0.2116, 0.03108, -0.5096), (-0.3058, 0.02529, -0.4629), (-0.3583, -0.005378, -0.3673), (-0.4371, 0.005783, -0.2948), (-0.4915, 0.01276, -0.2058), (-0.5308, 0.02505, -0.1056), (-0.5408, 0.02035, 0.0005657), (-0.5287, 0.0175, 0.1011), (-0.4708, -0.007232, 0.1994), (-0.4404, 0.007972, 0.2917), (-0.3872, 0.02633, 0.3871), (-0.2983, 0.01274, 0.4422), (-0.2106, 0.01777, 0.4961), (-0.1104, 0.02297, 0.5372), (-0.002387, 0.0191, 0.5417), (0.1017, 0.01917, 0.5308), (0.1943, -0.005682, 0.4777), (0.2856, -0.01141, 0.4302), (0.3564, -0.005948, 0.3623), (0.4532, 0.01943, 0.3024), (0.491, 0.01218, 0.2057), (0.5041, -0.002957, 0.102), (0.5337, 0.01183, 0.002504), (0.5242, 0.0127, -0.1011), (0.4994, 0.01793, -0.2052), (0.4417, 0.009388, -0.2927), (0.3686, -0.007239, -0.3664), (0.2951, 0.008175, -0.4384), (0.1992, -0.001928, -0.4826), (0.1066, 0.01164, -0.5227), (0.003181, 0.1555, -0.5603), (-0.1024, 0.1548, -0.5244), (-0.2003, 0.1544, -0.4873), (-0.3013, 0.1566, -0.4527), (-0.3564, 0.1481, -0.3545), (-0.4205, 0.1548, -0.2805), (-0.5022, 0.1574, -0.2101), (-0.5273, 0.1546, -0.108), (-0.5493, 0.1556, -0.002205), (-0.5441, 0.158, 0.1034), (-0.4882, 0.1827, 0.1999), (-0.4329, 0.1549, 0.2876), (-0.3608, 0.1543, 0.3601), (-0.2991, 0.1562, 0.4458), (-0.1905, 0.1762, 0.4822), (0.2685, 0.1563, 0.4337), (0.363, 0.1472, 0.3614), (0.4534, 0.1609, 0.3037), (0.4706, 0.1561, 0.1973), (0.4946, 0.1538, 0.1046), (0.5573, 0.1595, -0.002833), (0.5413, 0.1543, -0.1027), (0.4799, 0.1554, -0.1951), (0.4239, 0.1538, -0.2856), (0.3721, 0.1553, -0.3702), (0.3109, 0.1505, -0.4616), (0.2137, 0.154, -0.5042), (0.1131, 0.1528, -0.5444), (0.2667, -2.833e-08, -0.6481), (-0.2697, -2.827e-08, -0.6469), (-0.6481, -1.166e-08, -0.2667), (-0.6469, 1.179e-08, 0.2697), (-0.2667, 2.833e-08, 0.6481), (0.2697, 2.827e-08, 0.6469), (0.6481, 1.166e-08, 0.2667), (0.6469, -1.179e-08, -0.2697), (-0.1027, 0.1672, 0.6308), (-0.002123, 0.1367, 0.6286), (0.1217, 0.1462, 0.6145), (0.2277, 0.1662, 0.5643), (-0.1104, 0.1666, 0.5372), (-0.002387, 0.1628, 0.5417), (0.1017, 0.1628, 0.5308), (0.1943, 0.138, 0.4777), (0.008243, 0.1767, -0.6087), (-0.09741, 0.1788, -0.5515), (-0.2295, 0.2123, -0.5616), (-0.3195, 0.186, -0.4656), (-0.4182, 0.2112, -0.4325), (-0.4957, 0.1766, -0.3334), (-0.588, 0.2104, -0.111), (-0.5778, 0.1858, 0.036), (-0.593, 0.2041, 0.1227), (-0.5234, 0.1718, 0.2051), (-0.4703, 0.1787, 0.3048), (-0.3868, 0.1793, 0.3915), (-0.3265, 0.1858, 0.4874), (-0.1844, 0.3699, 0.5598), (0.3276, 0.2178, 0.5056), (0.3958, 0.1828, 0.3831), (0.5004, 0.1754, 0.3383), (0.5473, 0.3794, 0.274), (0.5948, 0.1724, 0.1234), (0.5989, 0.2126, 0.006133), (0.5536, 0.178, -0.1099), (0.5457, 0.2139, -0.2203), (0.5196, 0.2058, -0.3384), (0.4307, 0.2079, -0.4229), (0.3463, 0.2083, -0.5758), (0.1286, 0.2026, -0.5976), (-0.002509, 0.2055, -0.5536), (-0.09932, 0.2047, -0.5201), (-0.1984, 0.1943, -0.476), (-0.2707, 0.2211, -0.4276), (-0.3506, 0.1866, -0.34), (-0.393, 0.2282, -0.2687), (-0.4697, 0.223, -0.1869), (-0.4934, 0.2245, -0.09413), (-0.5053, 0.2161, -0.002888), (-0.5002, 0.2179, 0.09997), (-0.4656, 0.2521, 0.1782), (-0.422, 0.2046, 0.2918), (-0.337, 0.227, 0.3377), (-0.2818, 0.1964, 0.4384), (-0.1698, 0.2375, 0.4462), (0.2514, 0.2168, 0.3956), (0.3397, 0.2211, 0.3412), (0.4308, 0.2339, 0.2818), (0.4574, 0.1933, 0.1923), (0.4843, 0.2022, 0.1145), (0.5154, 0.2248, -0.005381), (0.4981, 0.2155, -0.09643), (0.4767, 0.2028, -0.1845), (0.4246, 0.2055, -0.273), (0.366, 0.2198, -0.3429), (0.2891, 0.2174, -0.4304), (0.1811, 0.3402, -0.5025), (0.09482, 0.2123, -0.5493), (-0.1022, 0.2092, 0.5877), (-0.002613, 0.1833, 0.5829), (0.1247, 0.219, 0.5932), (0.2506, 0.3644, 0.5179), (-0.1024, 0.2298, 0.4951), (0.0105, 0.2064, 0.5279), (0.09925, 0.1989, 0.5133), (0.2039, 0.1906, 0.4638), (0.2715, 0.1471, -0.6639), (0.2584, 0.3345, -0.6374), (-0.551, 0.23, -0.3039), (-0.5863, 0.2287, -0.2335), (-0.602, 0.2297, -0.1548), (-0.5312, 0.2545, -0.2906), (-0.5749, 0.3529, -0.2296), (-0.5907, 0.2763, -0.1471), (-0.4649, 0.2878, -0.2488), (-0.4817, 0.3745, -0.1494), (-0.5297, 0.2854, -0.1362)], [(120, 119), (121, 120), (122, 121), (123, 122), (124, 123), (125, 124), (126, 125), (119, 126)], [(13, 14, 46, 45), (51, 23, 24, 52), (35, 3, 4, 36), (52, 24, 25, 53), (28, 29, 57, 56), (54, 26, 27, 55), (9, 41, 40, 8), (58, 31, 0, 32), (11, 43, 42, 10), (21, 22, 50, 49), (19, 20, 48, 47), (4, 5, 37, 36), (12, 13, 45, 44), (0, 1, 33, 32), (111, 110, 180, 181), (3, 35, 34, 2), (26, 54, 53, 25), (27, 28, 56, 55), (7, 39, 38, 6), (8, 40, 39, 7), (41, 9, 10, 42), (187, 198, 160, 188), (43, 11, 12, 44), (22, 23, 51, 50), (20, 21, 49, 48), (5, 6, 38, 37), (1, 2, 34, 33), (82, 81, 109, 110), (94, 93, 163, 164), (48, 49, 151, 150), (77, 76, 133, 134), (76, 75, 132, 133), (75, 74, 131, 132), (17, 18, 130, 129), (16, 17, 129, 128), (15, 16, 128, 127), (32, 33, 136, 135), (118, 117, 187, 188), (101, 100, 170, 171), (55, 56, 158, 157), (46, 127, 189, 148), (78, 77, 134, 106), (74, 73, 105, 131), (14, 15, 127, 46), (18, 19, 47, 130), (0, 59, 60, 1), (1, 60, 61, 2), (2, 61, 62, 3), (3, 62, 63, 4), (4, 63, 64, 5), (5, 64, 65, 6), (6, 65, 66, 7), (7, 66, 67, 8), (8, 67, 68, 9), (9, 68, 69, 10), (10, 69, 70, 11), (11, 70, 71, 12), (12, 71, 72, 13), (13, 72, 73, 14), (14, 73, 74, 15), (15, 74, 75, 16), (16, 75, 76, 17), (17, 76, 77, 18), (18, 77, 78, 19), (19, 78, 79, 20), (20, 79, 80, 21), (21, 80, 81, 22), (22, 81, 82, 23), (23, 82, 83, 24), (24, 83, 84, 25), (25, 84, 85, 26), (85, 86, 27, 26), (27, 86, 87, 28), (28, 87, 88, 29), (29, 88, 89, 30), (30, 89, 90, 31), (31, 90, 59, 0), (59, 91, 92, 60), (60, 92, 93, 61), (104, 105, 73, 72), (72, 71, 103, 104), (102, 103, 71, 70), (70, 69, 101, 102), (98, 99, 67, 66), (67, 99, 100, 68), (100, 101, 69, 68), (66, 65, 97, 98), (65, 64, 96, 97), (64, 63, 95, 96), (63, 62, 94, 95), (62, 61, 93, 94), (117, 118, 90, 89), (118, 91, 59, 90), (89, 88, 116, 117), (113, 114, 86, 85), (86, 114, 115, 87), (87, 115, 116, 88), (85, 84, 112, 113), (84, 83, 111, 112), (83, 82, 110, 111), (78, 106, 107, 79), (79, 107, 108, 80), (80, 108, 109, 81), (39, 40, 142, 141), (134, 133, 195, 196), (109, 108, 178, 179), (93, 92, 162, 163), (47, 48, 150, 149), (117, 116, 186, 187), (100, 99, 169, 170), (54, 55, 157, 156), (167, 166, 205, 206), (133, 132, 194, 195), (108, 107, 177, 178), (45, 46, 148, 147), (92, 91, 161, 162), (116, 115, 185, 186), (53, 54, 156, 155), (99, 98, 168, 169), (168, 167, 206, 207), (132, 131, 193, 194), (107, 106, 176, 177), (110, 109, 179, 180), (44, 45, 147, 146), (115, 114, 184, 185), (98, 97, 167, 168), (52, 53, 155, 154), (149, 150, 177, 176), (151, 152, 179, 178), (150, 151, 178, 177), (192, 149, 176, 196), (191, 192, 196, 195), (190, 191, 195, 194), (189, 190, 194, 193), (148, 189, 193, 175), (144, 145, 172, 171), (145, 146, 173, 172), (146, 147, 174, 173), (147, 148, 175, 174), (153, 180, 179, 152), (153, 154, 181, 180), (154, 155, 182, 181), (155, 156, 183, 182), (156, 157, 184, 183), (157, 158, 185, 184), (158, 159, 186, 185), (160, 135, 161, 188), (135, 136, 162, 161), (136, 137, 163, 162), (137, 138, 164, 163), (138, 139, 165, 164), (139, 140, 166, 165), (166, 140, 202, 205), (141, 168, 207, 204), (141, 142, 169, 168), (142, 143, 170, 169), (143, 144, 171, 170), (40, 41, 143, 142), (130, 47, 149, 192), (102, 101, 171, 172), (56, 57, 159, 158), (91, 118, 188, 161), (33, 34, 137, 136), (131, 105, 175, 193), (49, 50, 152, 151), (95, 94, 164, 165), (112, 111, 181, 182), (41, 42, 144, 143), (103, 102, 172, 173), (127, 128, 190, 189), (34, 35, 138, 137), (106, 134, 196, 176), (50, 51, 153, 152), (96, 95, 165, 166), (113, 112, 182, 183), (42, 43, 145, 144), (104, 103, 173, 174), (128, 129, 191, 190), (35, 36, 139, 138), (51, 52, 154, 153), (97, 96, 166, 167), (114, 113, 183, 184), (43, 44, 146, 145), (58, 32, 135, 160), (105, 104, 174, 175), (129, 130, 192, 191), (36, 37, 140, 139), (159, 57, 197, 198), (30, 31, 58, 197), (160, 198, 197, 58), (187, 186, 159, 198), (30, 197, 57, 29), (200, 201, 204, 203), (199, 200, 203, 202), (202, 203, 206, 205), (203, 204, 207, 206), (140, 37, 199, 202), (39, 141, 204, 201), (38, 39, 201, 200), (37, 38, 200, 199)])
me_keeperlair_work.polygons.foreach_set('use_smooth', [True] * 200)
me_keeperlair_work.use_remesh_preserve_volume = False
me_keeperlair_work.use_remesh_preserve_attributes = False
me_keeperlair_work.use_mirror_vertex_groups = False
me_keeperlair_work.update()

# ---- objects
ob_keeperlair = bpy.data.objects.new('keeperLair', me_keeperlair)
ob_liquid = bpy.data.objects.new('Liquid', me_liquid)
ob_keeperlair_work = bpy.data.objects.new('keeperLair_WORK', me_keeperlair_work)

# ---- transforms, parenting, visibility, modifiers, constraints
ob_keeperlair.location = (0.001794, -0.000718, -5.173e-10)
ob_keeperlair.rotation_euler = (1.571, 0.0, 0.0)
ob_keeperlair.lineart.crease_threshold = 0.0
ob_liquid.location = (0.0, 0.0, 0.0)
ob_liquid.rotation_euler = (1.571, 0.0, 0.0)
ob_liquid.lineart.crease_threshold = 0.0
ob_keeperlair_work.location = (0.0, 0.0, 0.0)
ob_keeperlair_work.rotation_euler = (1.571, 0.0, 0.0)
ob_keeperlair_work.hide_viewport = True
ob_keeperlair_work.lineart.crease_threshold = 0.0

# ---- collection membership
col_collection_1.objects.link(ob_keeperlair)
col_collection_1.objects.link(ob_liquid)
col_collection_1.objects.link(ob_keeperlair_work)

# ---- scene / render settings (as saved in the file)
scene.frame_start = 1; scene.frame_end = 250; scene.frame_set(0)
scene.render.engine = 'BLENDER_EEVEE_NEXT'
scene.render.resolution_percentage = 50
scene.render.dither_intensity = 0.0
scene.cycles.use_denoising = False
scene.cycles.samples = 10
scene.cycles.sampling_pattern = 'TABULATED_SOBOL'
scene.cycles.light_sampling_threshold = 0.0
scene.cycles.use_adaptive_sampling = False
scene.cycles.use_light_tree = False
scene.cycles.blur_glossy = 0.0
scene.cycles.volume_bounces = 1
scene.cycles.pixel_filter_type = 'GAUSSIAN'
scene.cycles.sample_clamp_indirect = 0.0
scene.view_settings.view_transform = 'Standard'
bpy.context.view_layer.update()

# ---- added for rendering (the .blend has no active camera and no usable light): camera, sun
cam_auto = bpy.data.cameras.new('AutoCamera')
cam_auto.lens = 50.0
cam_auto.sensor_width = 36.0
cam_auto.clip_end = 1000.0
ob_auto_camera = bpy.data.objects.new('AutoCamera', cam_auto)
scene.collection.objects.link(ob_auto_camera)
ob_auto_camera.location = (2.27929, -2.7049, 1.8033)
ob_auto_camera.rotation_euler = (1.09748, -7.21219e-08, 0.694738)
scene.camera = ob_auto_camera
light_auto_sun = bpy.data.lights.new('AutoSun', 'SUN')
light_auto_sun.energy = 3.0
light_auto_sun.angle = 0.0523599
ob_auto_sun = bpy.data.objects.new('AutoSun', light_auto_sun)
scene.collection.objects.link(ob_auto_sun)
ob_auto_sun.rotation_euler = (0.872665, 0.174533, 0.523599)
bpy.context.view_layer.update()
